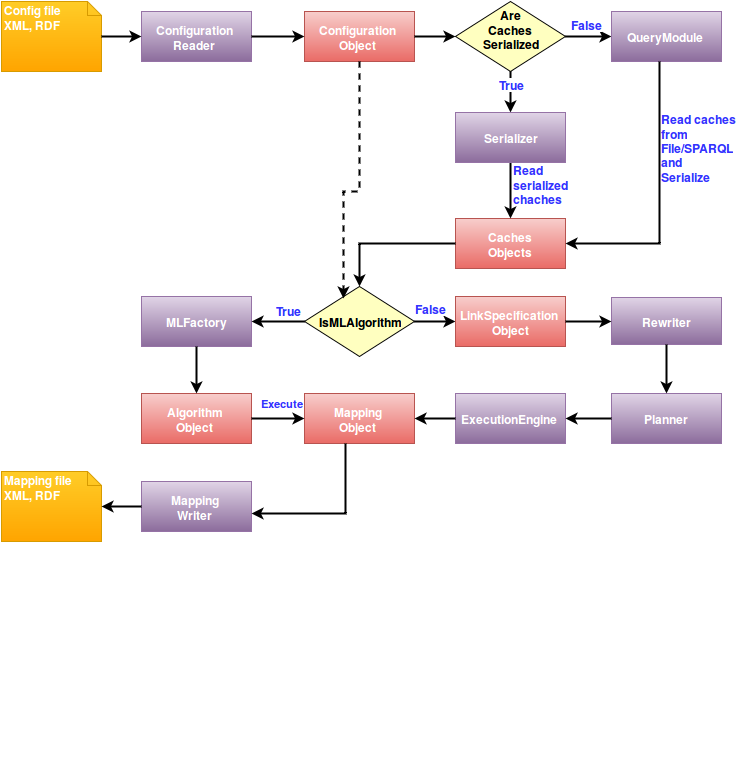

The diagram above was exported from draw.io. Its source (the exported page's mxGraphModel, read from the mxfile embedded in the PNG):
<mxGraphModel dx="1230" dy="1392" grid="1" gridSize="10" guides="1" tooltips="1" connect="1" arrows="1" fold="1" page="1" pageScale="1" pageWidth="826" pageHeight="1169" background="#ffffff" math="0" shadow="0">
  <root>
    <mxCell id="0" style=";html=1;" />
    <mxCell id="1" style=";html=1;" parent="0" />
    <mxCell id="4ef5a48a9514051e-102" value="ExecutionEngine&lt;br&gt;" style="html=1;fontColor=#FFFFFF;plain-purple;fontStyle=1" vertex="1" parent="1">
      <mxGeometry x="-306" y="-730" width="110" height="50" as="geometry" />
    </mxCell>
    <mxCell id="4ef5a48a9514051e-104" value="Caches &lt;br&gt;Objects&lt;br&gt;" style="html=1;fontColor=#FFFFFF;fontStyle=1;plain-red" vertex="1" parent="1">
      <mxGeometry x="-306" y="-905" width="110" height="50" as="geometry" />
    </mxCell>
    <mxCell id="4ef5a48a9514051e-105" value="MLFactory" style="html=1;fontColor=#FFFFFF;plain-purple;fontStyle=1" vertex="1" parent="1">
      <mxGeometry x="-620" y="-827" width="110" height="50" as="geometry" />
    </mxCell>
    <mxCell id="4ef5a48a9514051e-110" value="&lt;b&gt;Configuration &lt;br&gt;Object&lt;br&gt;&lt;/b&gt;" style="html=1;fontColor=#FFFFFF;plain-red" vertex="1" parent="1">
      <mxGeometry x="-457" y="-1112" width="110" height="50" as="geometry" />
    </mxCell>
    <mxCell id="4ef5a48a9514051e-111" value="&lt;b&gt;Config file&lt;br&gt;XML, RDF&lt;br&gt;&lt;/b&gt;" style="shape=note;whiteSpace=wrap;html=1;size=14;verticalAlign=top;align=left;spacingTop=-6;fontColor=#FFFFFF;plain-orange" vertex="1" parent="1">
      <mxGeometry x="-760" y="-1122" width="100" height="70" as="geometry" />
    </mxCell>
    <mxCell id="4ef5a48a9514051e-113" value="&lt;b&gt;Mapping &lt;br&gt;Object&lt;br&gt;&lt;/b&gt;" style="html=1;fontColor=#FFFFFF;plain-red" vertex="1" parent="1">
      <mxGeometry x="-457" y="-730" width="110" height="50" as="geometry" />
    </mxCell>
    <mxCell id="4ef5a48a9514051e-114" value="&lt;b&gt;Mapping&lt;br&gt;Writer&lt;br&gt;&lt;/b&gt;" style="html=1;fontColor=#FFFFFF;plain-purple" vertex="1" parent="1">
      <mxGeometry x="-620" y="-642" width="110" height="50" as="geometry" />
    </mxCell>
    <mxCell id="4ef5a48a9514051e-115" value="Configuration &lt;br&gt;Reader&lt;br&gt;" style="html=1;fontColor=#FFFFFF;plain-purple;fontStyle=1" vertex="1" parent="1">
      <mxGeometry x="-620" y="-1112" width="110" height="50" as="geometry" />
    </mxCell>
    <mxCell id="4ef5a48a9514051e-116" value="" style="edgeStyle=orthogonalEdgeStyle;rounded=0;html=1;jettySize=auto;orthogonalLoop=1;strokeWidth=2;fontColor=#FFFFFF;" edge="1" parent="1" source="4ef5a48a9514051e-111" target="4ef5a48a9514051e-115">
      <mxGeometry relative="1" as="geometry" />
    </mxCell>
    <mxCell id="4ef5a48a9514051e-128" value="" style="edgeStyle=orthogonalEdgeStyle;rounded=0;html=1;jettySize=auto;orthogonalLoop=1;strokeWidth=2;fontColor=#FFFFFF;" edge="1" parent="1" source="4ef5a48a9514051e-115" target="4ef5a48a9514051e-110">
      <mxGeometry relative="1" as="geometry" />
    </mxCell>
    <mxCell id="4ef5a48a9514051e-132" value="Title" style="text;html=1;align=center;fontStyle=1;verticalAlign=middle;spacingLeft=3;spacingRight=3;strokeColor=none;rotatable=0;points=[[0,0.5],[1,0.5]];portConstraint=eastwest;fillColor=none;gradientColor=#B0B0B0;fontColor=#FFFFFF;" vertex="1" parent="1">
      <mxGeometry x="-310" y="-390" width="80" height="26" as="geometry" />
    </mxCell>
    <mxCell id="4ef5a48a9514051e-135" value="Algorithm&lt;br&gt;Object&lt;br&gt;" style="html=1;fontColor=#FFFFFF;fontStyle=1;plain-red" vertex="1" parent="1">
      <mxGeometry x="-620" y="-730" width="110" height="50" as="geometry" />
    </mxCell>
    <mxCell id="4ef5a48a9514051e-137" value="" style="edgeStyle=orthogonalEdgeStyle;rounded=0;html=1;startArrow=classic;startFill=1;endArrow=none;endFill=0;jettySize=auto;orthogonalLoop=1;strokeWidth=2;fontColor=#FFFFFF;" edge="1" parent="1" source="4ef5a48a9514051e-135" target="4ef5a48a9514051e-105">
      <mxGeometry relative="1" as="geometry" />
    </mxCell>
    <mxCell id="4ef5a48a9514051e-156" value="" style="edgeStyle=orthogonalEdgeStyle;rounded=0;html=1;startArrow=none;startFill=0;endArrow=classic;endFill=1;jettySize=auto;orthogonalLoop=1;strokeWidth=2;fontColor=#FFFFFF;" edge="1" parent="1" source="4ef5a48a9514051e-113" target="4ef5a48a9514051e-114">
      <mxGeometry relative="1" as="geometry">
        <Array as="points">
          <mxPoint x="-416" y="-610" />
        </Array>
      </mxGeometry>
    </mxCell>
    <mxCell id="4ef5a48a9514051e-157" value="&lt;b&gt;Mapping file&lt;br&gt;XML, RDF&lt;br&gt;&lt;/b&gt;" style="shape=note;whiteSpace=wrap;html=1;size=14;verticalAlign=top;align=left;spacingTop=-6;fontColor=#FFFFFF;plain-orange" vertex="1" parent="1">
      <mxGeometry x="-760" y="-652" width="100" height="70" as="geometry" />
    </mxCell>
    <mxCell id="4ef5a48a9514051e-158" value="" style="edgeStyle=orthogonalEdgeStyle;rounded=0;html=1;startArrow=none;startFill=0;endArrow=classic;endFill=1;jettySize=auto;orthogonalLoop=1;strokeWidth=2;fontColor=#FFFFFF;" edge="1" parent="1" source="4ef5a48a9514051e-114" target="4ef5a48a9514051e-157">
      <mxGeometry relative="1" as="geometry" />
    </mxCell>
    <mxCell id="76af694d3cd06fd0-27" value="&lt;b&gt;Execute&lt;/b&gt;" style="edgeStyle=orthogonalEdgeStyle;rounded=0;html=1;startArrow=none;startFill=0;endArrow=classic;endFill=1;jettySize=auto;orthogonalLoop=1;strokeWidth=2;fontColor=#3333FF;exitX=1;exitY=0.5;entryX=0;entryY=0.5;" edge="1" parent="1" source="4ef5a48a9514051e-135" target="4ef5a48a9514051e-113">
      <mxGeometry x="0.5094" y="19" relative="1" as="geometry">
        <mxPoint x="-508" y="-700" as="sourcePoint" />
        <mxPoint x="-455" y="-700" as="targetPoint" />
        <Array as="points">
          <mxPoint x="-470" y="-705" />
          <mxPoint x="-470" y="-705" />
        </Array>
        <mxPoint x="-10" y="3" as="offset" />
      </mxGeometry>
    </mxCell>
    <mxCell id="4ef5a48a9514051e-166" value="&lt;font color=&quot;#000000&quot;&gt;IsMLAlgorithm&lt;/font&gt;&lt;br&gt;" style="rhombus;whiteSpace=wrap;html=1;fillColor=#ffffc0;strokeColor=#000000;fontColor=#FFFFFF;fontStyle=1" vertex="1" parent="1">
      <mxGeometry x="-457" y="-837" width="110" height="70" as="geometry" />
    </mxCell>
    <mxCell id="4ef5a48a9514051e-172" value="" style="edgeStyle=orthogonalEdgeStyle;rounded=0;html=1;startArrow=classic;startFill=1;endArrow=none;endFill=0;jettySize=auto;orthogonalLoop=1;strokeWidth=2;fontColor=#FFFFFF;exitX=1;exitY=0.5;entryX=0;entryY=0.5;" edge="1" parent="1" source="4ef5a48a9514051e-105" target="4ef5a48a9514051e-166">
      <mxGeometry relative="1" as="geometry">
        <mxPoint x="-731" y="-827" as="sourcePoint" />
        <mxPoint x="-486" y="-802" as="targetPoint" />
        <Array as="points" />
      </mxGeometry>
    </mxCell>
    <mxCell id="4ef5a48a9514051e-173" value="&lt;b&gt;True&lt;/b&gt;" style="text;html=1;resizable=0;points=[];;align=center;verticalAlign=middle;labelBackgroundColor=#ffffff;fontColor=#3333FF;" vertex="1" connectable="0" parent="4ef5a48a9514051e-172">
      <mxGeometry x="0.301" y="-1" relative="1" as="geometry">
        <mxPoint x="3" y="-12" as="offset" />
      </mxGeometry>
    </mxCell>
    <mxCell id="76af694d3cd06fd0-1" value="&lt;font color=&quot;#000000&quot;&gt;Are&lt;br&gt;Caches&lt;br&gt;Serialized&lt;/font&gt;&lt;br&gt;&lt;br&gt;" style="rhombus;whiteSpace=wrap;html=1;fillColor=#ffffc0;strokeColor=#000000;fontColor=#FFFFFF;fontStyle=1" vertex="1" parent="1">
      <mxGeometry x="-306" y="-1122" width="110" height="70" as="geometry" />
    </mxCell>
    <mxCell id="76af694d3cd06fd0-48" value="" style="edgeStyle=orthogonalEdgeStyle;rounded=0;html=1;startArrow=none;startFill=0;endArrow=classic;endFill=1;jettySize=auto;orthogonalLoop=1;strokeWidth=2;fontColor=#3333FF;entryX=0;entryY=0.5;" edge="1" parent="1" source="4ef5a48a9514051e-166" target="76af694d3cd06fd0-50">
      <mxGeometry relative="1" as="geometry">
        <Array as="points">
          <mxPoint x="-320" y="-802" />
          <mxPoint x="-320" y="-802" />
        </Array>
      </mxGeometry>
    </mxCell>
    <mxCell id="76af694d3cd06fd0-49" value="&lt;b&gt;False&lt;/b&gt;" style="text;html=1;resizable=0;points=[];;align=center;verticalAlign=middle;labelBackgroundColor=#ffffff;fontColor=#3333FF;" vertex="1" connectable="0" parent="76af694d3cd06fd0-48">
      <mxGeometry x="-0.5362" relative="1" as="geometry">
        <mxPoint x="5" y="-13" as="offset" />
      </mxGeometry>
    </mxCell>
    <mxCell id="76af694d3cd06fd0-3" value="" style="edgeStyle=orthogonalEdgeStyle;rounded=0;html=1;startArrow=none;startFill=0;endArrow=classic;endFill=1;jettySize=auto;orthogonalLoop=1;strokeWidth=2;fontColor=#3333FF;entryX=0;entryY=0.5;exitX=1;exitY=0.5;" edge="1" parent="1" source="76af694d3cd06fd0-1" target="76af694d3cd06fd0-6">
      <mxGeometry relative="1" as="geometry">
        <Array as="points" />
      </mxGeometry>
    </mxCell>
    <mxCell id="76af694d3cd06fd0-4" value="False" style="text;html=1;resizable=0;points=[];;align=center;verticalAlign=middle;labelBackgroundColor=#ffffff;fontColor=#3333FF;fontStyle=1" vertex="1" connectable="0" parent="76af694d3cd06fd0-3">
      <mxGeometry x="-0.681" y="1" relative="1" as="geometry">
        <mxPoint x="13" y="-12" as="offset" />
      </mxGeometry>
    </mxCell>
    <mxCell id="76af694d3cd06fd0-6" value="QueryModule" style="html=1;fontColor=#FFFFFF;plain-purple;fontStyle=1" vertex="1" parent="1">
      <mxGeometry x="-150" y="-1112" width="110" height="50" as="geometry" />
    </mxCell>
    <mxCell id="76af694d3cd06fd0-9" value="" style="edgeStyle=orthogonalEdgeStyle;rounded=0;html=1;startArrow=none;startFill=0;endArrow=classic;endFill=1;jettySize=auto;orthogonalLoop=1;strokeWidth=2;fontColor=#3333FF;" edge="1" parent="1" source="4ef5a48a9514051e-110" target="76af694d3cd06fd0-1">
      <mxGeometry relative="1" as="geometry" />
    </mxCell>
    <mxCell id="76af694d3cd06fd0-10" value="" style="edgeStyle=orthogonalEdgeStyle;rounded=0;html=1;startArrow=none;startFill=0;endArrow=classic;endFill=1;jettySize=auto;orthogonalLoop=1;strokeWidth=2;fontColor=#3333FF;entryX=0.5;entryY=0;" edge="1" parent="1" source="76af694d3cd06fd0-1" target="76af694d3cd06fd0-5">
      <mxGeometry relative="1" as="geometry">
        <Array as="points" />
      </mxGeometry>
    </mxCell>
    <mxCell id="76af694d3cd06fd0-11" value="&lt;b&gt;True&lt;/b&gt;" style="text;html=1;resizable=0;points=[];;align=center;verticalAlign=middle;labelBackgroundColor=#ffffff;fontColor=#3333FF;" vertex="1" connectable="0" parent="76af694d3cd06fd0-10">
      <mxGeometry x="-0.3871" y="1" relative="1" as="geometry">
        <mxPoint as="offset" />
      </mxGeometry>
    </mxCell>
    <mxCell id="76af694d3cd06fd0-15" value="" style="edgeStyle=orthogonalEdgeStyle;rounded=0;html=1;startArrow=none;startFill=0;endArrow=classic;endFill=1;jettySize=auto;orthogonalLoop=1;strokeWidth=2;fontColor=#3333FF;entryX=0.5;entryY=0;" edge="1" parent="1" source="76af694d3cd06fd0-5" target="4ef5a48a9514051e-104">
      <mxGeometry relative="1" as="geometry">
        <mxPoint x="-115" y="-1031" as="targetPoint" />
        <Array as="points">
          <mxPoint x="-251" y="-936" />
          <mxPoint x="-251" y="-936" />
        </Array>
      </mxGeometry>
    </mxCell>
    <mxCell id="76af694d3cd06fd0-16" value="Read &lt;br&gt;serialized &lt;br&gt;chaches&lt;br&gt;" style="text;html=1;resizable=0;points=[];;align=left;verticalAlign=middle;labelBackgroundColor=#ffffff;fontColor=#3333FF;fontStyle=1" vertex="1" connectable="0" parent="76af694d3cd06fd0-15">
      <mxGeometry x="-0.2718" relative="1" as="geometry">
        <mxPoint x="1" y="1" as="offset" />
      </mxGeometry>
    </mxCell>
    <mxCell id="76af694d3cd06fd0-32" value="" style="edgeStyle=orthogonalEdgeStyle;rounded=0;html=1;startArrow=none;startFill=0;endArrow=classic;endFill=1;jettySize=auto;orthogonalLoop=1;strokeWidth=2;fontColor=#3333FF;entryX=0.5;entryY=0;" edge="1" parent="1" source="4ef5a48a9514051e-104" target="4ef5a48a9514051e-166">
      <mxGeometry relative="1" as="geometry">
        <mxPoint x="-347" y="-880" as="targetPoint" />
        <Array as="points">
          <mxPoint x="-402" y="-880" />
        </Array>
      </mxGeometry>
    </mxCell>
    <mxCell id="76af694d3cd06fd0-5" value="Serializer" style="html=1;fontColor=#FFFFFF;plain-purple;fontStyle=1" vertex="1" parent="1">
      <mxGeometry x="-306" y="-1011" width="110" height="50" as="geometry" />
    </mxCell>
    <mxCell id="76af694d3cd06fd0-33" value="" style="edgeStyle=orthogonalEdgeStyle;rounded=0;html=1;startArrow=none;startFill=0;endArrow=classic;endFill=1;jettySize=auto;orthogonalLoop=1;strokeWidth=2;fontColor=#3333FF;entryX=1;entryY=0.5;exitX=0.436;exitY=1;exitPerimeter=0;" edge="1" parent="1" source="76af694d3cd06fd0-6" target="4ef5a48a9514051e-104">
      <mxGeometry relative="1" as="geometry">
        <mxPoint x="-70" y="-1062" as="sourcePoint" />
        <mxPoint x="-230" y="-829" as="targetPoint" />
        <Array as="points">
          <mxPoint x="-102" y="-880" />
        </Array>
      </mxGeometry>
    </mxCell>
    <mxCell id="76af694d3cd06fd0-35" value="&lt;b&gt;Read caches&lt;br&gt;from&lt;br&gt;File/SPARQL&lt;br&gt;and &lt;br&gt;Serialize&lt;br&gt;&lt;/b&gt;" style="text;html=1;resizable=0;points=[];;align=left;verticalAlign=middle;labelBackgroundColor=#ffffff;fontColor=#3333FF;" vertex="1" connectable="0" parent="76af694d3cd06fd0-33">
      <mxGeometry x="-0.3757" relative="1" as="geometry">
        <mxPoint as="offset" />
      </mxGeometry>
    </mxCell>
    <mxCell id="76af694d3cd06fd0-41" value="" style="edgeStyle=orthogonalEdgeStyle;rounded=0;html=1;startArrow=none;startFill=0;endArrow=classic;endFill=1;jettySize=auto;orthogonalLoop=1;strokeWidth=2;fontColor=#3333FF;" edge="1" parent="1" source="4ef5a48a9514051e-102" target="4ef5a48a9514051e-113">
      <mxGeometry relative="1" as="geometry" />
    </mxCell>
    <mxCell id="76af694d3cd06fd0-42" value="Rewriter" style="html=1;fontColor=#FFFFFF;plain-purple;fontStyle=1" vertex="1" parent="1">
      <mxGeometry x="-150" y="-826" width="110" height="47" as="geometry" />
    </mxCell>
    <mxCell id="76af694d3cd06fd0-43" value="Planner" style="html=1;fontColor=#FFFFFF;plain-purple;fontStyle=1" vertex="1" parent="1">
      <mxGeometry x="-150" y="-730" width="110" height="50" as="geometry" />
    </mxCell>
    <mxCell id="76af694d3cd06fd0-46" value="" style="edgeStyle=orthogonalEdgeStyle;rounded=0;html=1;startArrow=none;startFill=0;endArrow=classic;endFill=1;jettySize=auto;orthogonalLoop=1;strokeWidth=2;fontColor=#3333FF;entryX=0.5;entryY=0;" edge="1" parent="1" source="76af694d3cd06fd0-42" target="76af694d3cd06fd0-43">
      <mxGeometry relative="1" as="geometry">
        <mxPoint x="-85" y="-630" as="targetPoint" />
        <Array as="points" />
      </mxGeometry>
    </mxCell>
    <mxCell id="76af694d3cd06fd0-47" value="" style="edgeStyle=orthogonalEdgeStyle;rounded=0;html=1;startArrow=none;startFill=0;endArrow=classic;endFill=1;jettySize=auto;orthogonalLoop=1;strokeWidth=2;fontColor=#3333FF;" edge="1" parent="1" source="76af694d3cd06fd0-43" target="4ef5a48a9514051e-102">
      <mxGeometry relative="1" as="geometry" />
    </mxCell>
    <mxCell id="76af694d3cd06fd0-50" value="LinkSpecification&lt;br&gt;&amp;nbsp;Object&lt;br&gt;" style="html=1;fontColor=#FFFFFF;fontStyle=1;plain-red" vertex="1" parent="1">
      <mxGeometry x="-306" y="-827" width="110" height="50" as="geometry" />
    </mxCell>
    <mxCell id="76af694d3cd06fd0-51" value="" style="edgeStyle=orthogonalEdgeStyle;rounded=0;html=1;startArrow=none;startFill=0;endArrow=classic;endFill=1;jettySize=auto;orthogonalLoop=1;strokeWidth=2;fontColor=#3333FF;" edge="1" parent="1" source="76af694d3cd06fd0-50" target="76af694d3cd06fd0-42">
      <mxGeometry relative="1" as="geometry" />
    </mxCell>
    <mxCell id="76af694d3cd06fd0-54" value="" style="edgeStyle=orthogonalEdgeStyle;rounded=0;html=1;startArrow=none;startFill=0;endArrow=classic;endFill=1;jettySize=auto;orthogonalLoop=1;strokeWidth=2;fontColor=#3333FF;dashed=1;entryX=0.355;entryY=0.171;entryPerimeter=0;" edge="1" parent="1" source="4ef5a48a9514051e-110" target="4ef5a48a9514051e-166">
      <mxGeometry relative="1" as="geometry">
        <mxPoint x="-402" y="-962" as="targetPoint" />
        <Array as="points">
          <mxPoint x="-402" y="-932" />
          <mxPoint x="-418" y="-932" />
        </Array>
      </mxGeometry>
    </mxCell>
  </root>
</mxGraphModel>